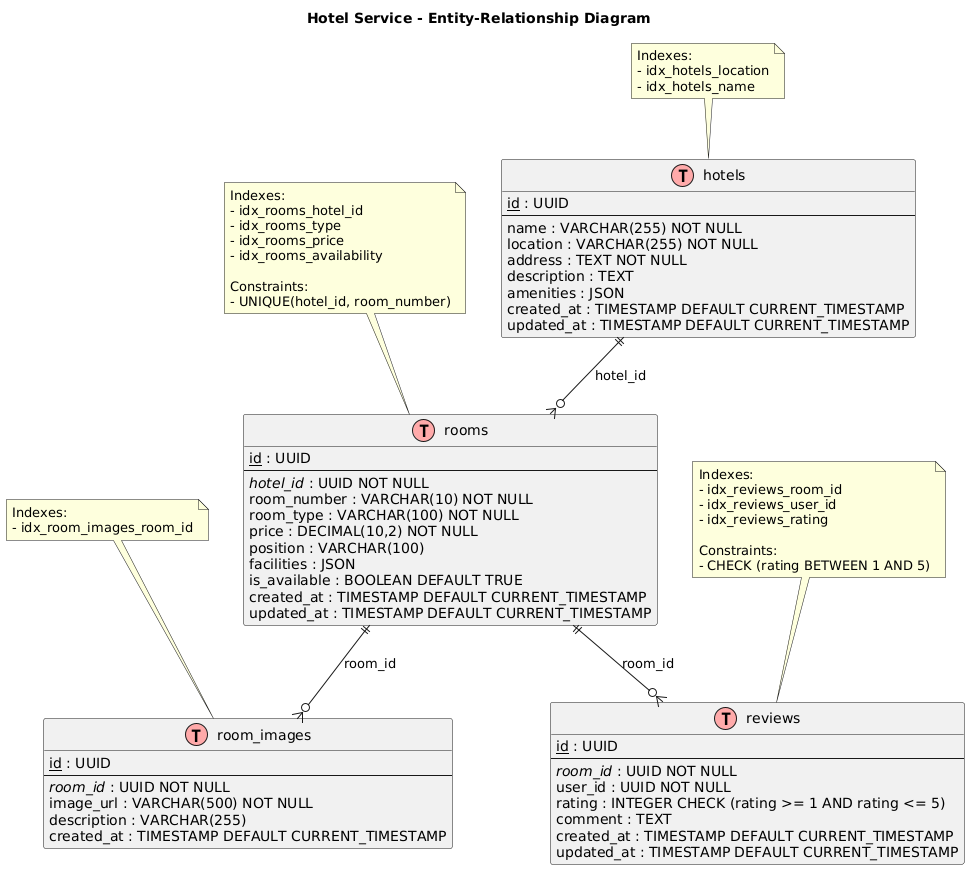

The diagram above was rendered by PlantUML. Its source (embedded in the PNG):
@startuml
title Hotel Service - Entity-Relationship Diagram

!define table(x) class x << (T,#FFAAAA) >>
!define primary_key(x) <u>x</u>
!define foreign_key(x) <i>x</i>

' Entities
table(hotels) {
  primary_key(id) : UUID
  --
  name : VARCHAR(255) NOT NULL
  location : VARCHAR(255) NOT NULL
  address : TEXT NOT NULL
  description : TEXT
  amenities : JSON
  created_at : TIMESTAMP DEFAULT CURRENT_TIMESTAMP
  updated_at : TIMESTAMP DEFAULT CURRENT_TIMESTAMP
}

table(rooms) {
  primary_key(id) : UUID
  --
  foreign_key(hotel_id) : UUID NOT NULL
  room_number : VARCHAR(10) NOT NULL
  room_type : VARCHAR(100) NOT NULL
  price : DECIMAL(10,2) NOT NULL
  position : VARCHAR(100)
  facilities : JSON
  is_available : BOOLEAN DEFAULT TRUE
  created_at : TIMESTAMP DEFAULT CURRENT_TIMESTAMP
  updated_at : TIMESTAMP DEFAULT CURRENT_TIMESTAMP
}

table(room_images) {
  primary_key(id) : UUID
  --
  foreign_key(room_id) : UUID NOT NULL
  image_url : VARCHAR(500) NOT NULL
  description : VARCHAR(255)
  created_at : TIMESTAMP DEFAULT CURRENT_TIMESTAMP
}

table(reviews) {
  primary_key(id) : UUID
  --
  foreign_key(room_id) : UUID NOT NULL
  user_id : UUID NOT NULL
  rating : INTEGER CHECK (rating >= 1 AND rating <= 5)
  comment : TEXT
  created_at : TIMESTAMP DEFAULT CURRENT_TIMESTAMP
  updated_at : TIMESTAMP DEFAULT CURRENT_TIMESTAMP
}

' Relationships
hotels ||--o{ rooms : "hotel_id"
rooms ||--o{ room_images : "room_id"
rooms ||--o{ reviews : "room_id"

' Indexes and Constraints
note top of hotels : Indexes:\n- idx_hotels_location\n- idx_hotels_name
note top of rooms : Indexes:\n- idx_rooms_hotel_id\n- idx_rooms_type\n- idx_rooms_price\n- idx_rooms_availability\n\nConstraints:\n- UNIQUE(hotel_id, room_number)
note top of room_images : Indexes:\n- idx_room_images_room_id
note top of reviews : Indexes:\n- idx_reviews_room_id\n- idx_reviews_user_id\n- idx_reviews_rating\n\nConstraints:\n- CHECK (rating BETWEEN 1 AND 5)
@enduml